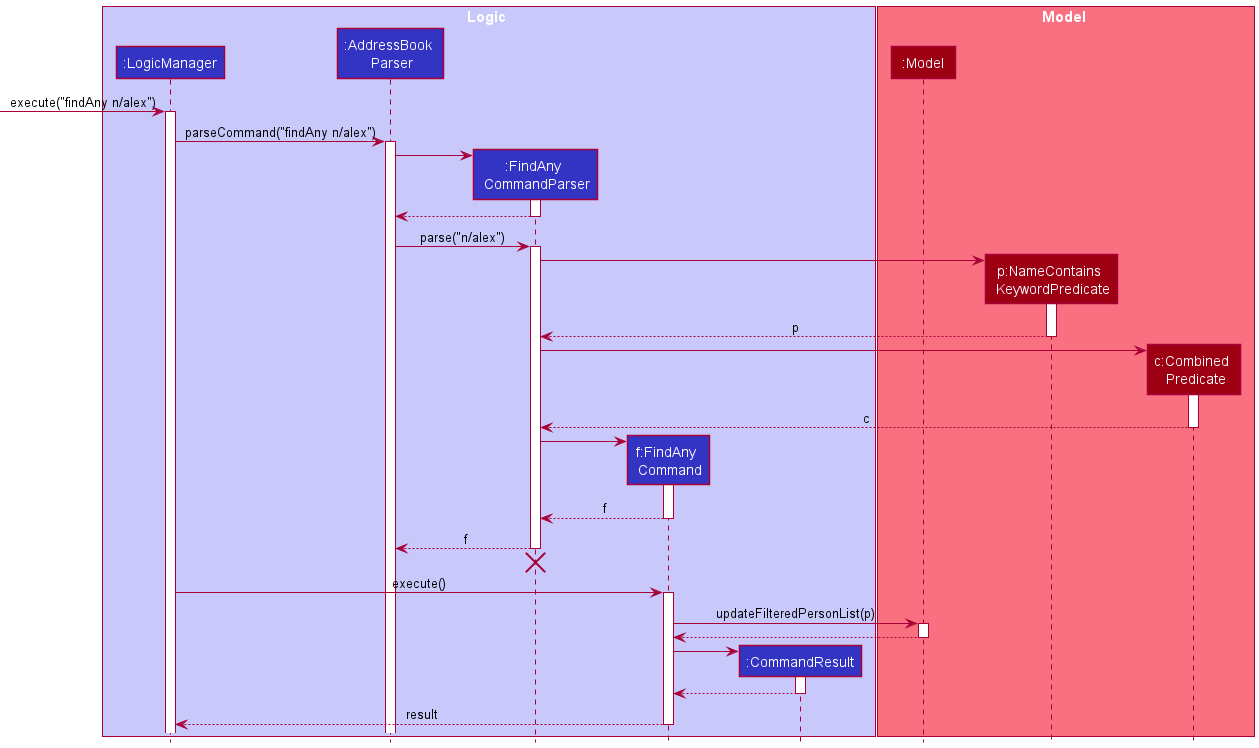

The diagram above was rendered by PlantUML. Its source (embedded in the PNG):
@startuml
!include style.puml

box Logic LOGIC_COLOR_T1
participant ":LogicManager" as LogicManager LOGIC_COLOR
participant ":AddressBook \n Parser" as AddressBookParser LOGIC_COLOR
participant ":FindAny \n CommandParser" as FindAnyCommandParser LOGIC_COLOR
participant "f:FindAny \n Command" as FindAnyCommand LOGIC_COLOR
participant ":CommandResult" as CommandResult LOGIC_COLOR
end box

box Model MODEL_COLOR_T1
participant ":Model" as Model MODEL_COLOR
participant "p:NameContains \n KeywordPredicate" as namePredicate MODEL_COLOR
participant "c:Combined \n Predicate" as combinedPredicate MODEL_COLOR
end box

-> LogicManager : execute("findAny n/alex")
activate LogicManager

LogicManager -> AddressBookParser : parseCommand("findAny n/alex")
activate AddressBookParser

create FindAnyCommandParser
AddressBookParser -> FindAnyCommandParser
activate FindAnyCommandParser
return

AddressBookParser -> FindAnyCommandParser : parse("n/alex")
activate FindAnyCommandParser

create namePredicate
FindAnyCommandParser -> namePredicate
activate namePredicate

return p

create combinedPredicate
FindAnyCommandParser -> combinedPredicate
activate combinedPredicate
return c

create FindAnyCommand
FindAnyCommandParser -> FindAnyCommand
activate FindAnyCommand

return f

FindAnyCommandParser --> AddressBookParser : f
deactivate FindAnyCommandParser
'Hidden arrow to position the destroy marker below the end of the activation bar.
FindAnyCommandParser -[hidden]-> AddressBookParser
destroy FindAnyCommandParser



LogicManager -> FindAnyCommand : execute()
activate FindAnyCommand

FindAnyCommand -> Model : updateFilteredPersonList(p)
activate Model
return

create CommandResult
FindAnyCommand -> CommandResult
activate CommandResult
return

return result
@enduml